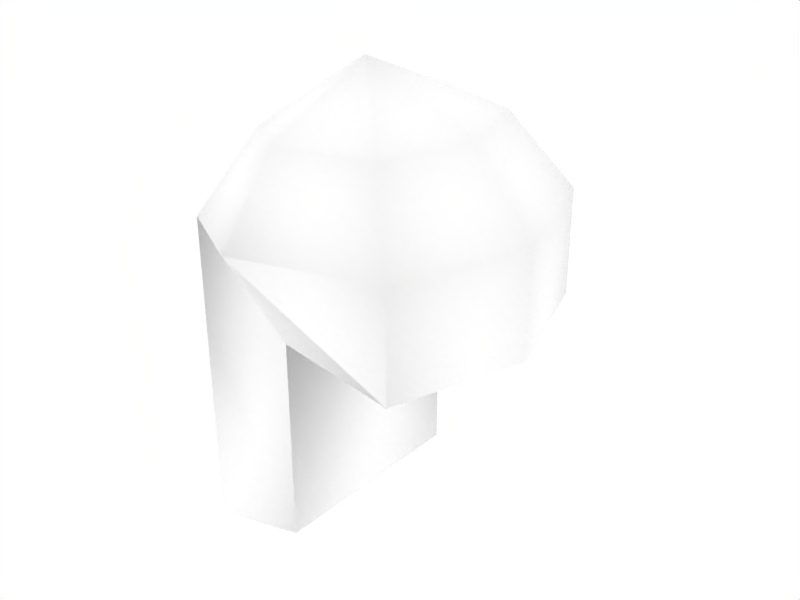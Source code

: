 # Source: Noray.blend  (saved by Blender 2.49.2; exported with 4.5.12 LTS)
import bpy
from mathutils import Matrix  # noqa: F401  (used for matrix-valued properties, if any)

bpy.ops.wm.read_factory_settings(use_empty=True)
scene = bpy.context.scene
scene.name = 'Scene'

# ---- collections
col_collection_1 = bpy.data.collections.new('Collection 1'); scene.collection.children.link(col_collection_1)

# ---- materials (node trees are filled in below, after node groups)
mat_0_001 = bpy.data.materials.new('0.001')
mat_0_001.alpha_threshold = 0.0
mat_0_001.diffuse_color = (1.0, 1.0, 1.0, 1.0)
mat_0_001.roughness = 0.5
mat_0_001.line_color = (0.0, 0.0, 0.0, 1.0)
mat_0 = bpy.data.materials.new('0')
mat_0.alpha_threshold = 0.0
mat_0.diffuse_color = (1.0, 1.0, 1.0, 1.0)
mat_0.roughness = 0.5
mat_0.line_color = (0.0, 0.0, 0.0, 1.0)
mat_0_003 = bpy.data.materials.new('0.003')
mat_0_003.alpha_threshold = 0.0
mat_0_003.diffuse_color = (1.0, 0.0, 1.0, 1.0)
mat_0_003.roughness = 0.5
mat_0_003.line_color = (0.0, 0.0, 0.0, 1.0)
mat_0_006 = bpy.data.materials.new('0.006')
mat_0_006.alpha_threshold = 0.0
mat_0_006.diffuse_color = (1.0, 0.0, 1.0, 1.0)
mat_0_006.roughness = 0.5
mat_0_006.line_color = (0.0, 0.0, 0.0, 1.0)

# ---- material node trees

# ---- world
world_world = bpy.data.worlds.new('World'); scene.world = world_world
world_world.color = (1.0, 1.0, 1.0)
world_world.use_sun_shadow = False
world_world.sun_shadow_jitter_overblur = 0.0
world_world.cycles.sampling_method = 'MANUAL'
world_world.cycles.sample_map_resolution = 256

# ---- meshes
me_circle = bpy.data.meshes.new('Circle')
me_circle.from_pydata([(0.1842, 0.1755, -0.07129), (0.1524, -0.01272, -0.07129), (-0.1524, -0.01272, -0.07129), (-3.338e-07, -0.1521, -0.07129), (-3.338e-07, 0.2353, -0.07129), (-0.1842, 0.1755, 0.07919), (-3.338e-07, 0.2353, 0.07919), (0.1842, 0.1755, 0.07919), (-0.1842, -0.1211, 0.07919), (-3.338e-07, -0.1521, 0.07919), (0.1842, -0.1211, 0.07919), (-0.2428, -0.01272, 0.07919), (0.2428, -0.01272, 0.07919), (0.1222, -0.07278, 0.1859), (0.1611, -0.01272, 0.1859), (0.1222, 0.1122, 0.1859), (-0.1222, -0.07278, 0.1859), (-0.1611, -0.01272, 0.1859), (-0.1222, 0.1122, 0.1859), (-3.338e-07, -0.106, 0.1859), (-3.338e-07, 0.1519, 0.1859), (-3.338e-07, -0.01272, 0.2562), (0.1842, -0.1211, -0.07129), (-0.1842, -0.1211, -0.07129), (-0.1842, 0.1755, -0.07129), (-0.1842, -0.1211, -0.3614), (0.1842, -0.1211, -0.3614), (-3.338e-07, -0.1521, -0.3614), (-0.1524, -0.01272, -0.3614), (0.1524, -0.01272, -0.3614)], [], [(4, 24, 5, 6), (0, 4, 6, 7), (23, 3, 9, 8), (3, 22, 10, 9), (10, 12, 14, 13), (12, 7, 15, 14), (11, 8, 16, 17), (5, 11, 17, 18), (9, 10, 13, 19), (8, 9, 19, 16), (7, 6, 20, 15), (6, 5, 18, 20), (0, 24, 4), (24, 0, 1), (1, 2, 24), (1, 29, 28, 2), (22, 26, 29, 1), (3, 27, 26, 22), (23, 25, 27, 3), (2, 28, 25, 23), (29, 28, 25), (26, 29, 25), (26, 25, 27), (24, 2, 11), (24, 11, 5), (0, 7, 12), (0, 12, 1), (14, 21, 13), (21, 19, 13), (21, 17, 16), (21, 16, 19), (15, 20, 21), (15, 21, 14), (20, 18, 21), (18, 17, 21), (22, 1, 10), (1, 12, 10), (2, 23, 8), (2, 8, 11)])
me_circle.polygons.foreach_set('use_smooth', [1, 1, 1, 1, 1, 1, 1, 1, 1, 1, 1, 1, 1, 1, 1, 1, 1, 1, 1, 1, 0, 0, 0, 1, 1, 1, 1, 1, 1, 1, 1, 1, 1, 1, 1, 1, 1, 1, 1])
_k = set([(0, 1), (0, 4), (0, 24), (1, 24), (2, 24), (4, 24), (22, 26), (25, 27), (25, 28), (26, 27), (26, 29), (28, 29)])
me_circle.attributes.new('sharp_edge', 'BOOLEAN', 'EDGE').data.foreach_set('value', [ (min(e.vertices), max(e.vertices)) in _k for e in me_circle.edges])
_uv = me_circle.uv_layers.new(name='UVTex')
_uv.uv.foreach_set('vector', [0.102, 0.8103, 0.1014, 0.6599, 0.2383, 0.6595, 0.2388, 0.8099, 0.1025, 0.9606, 0.102, 0.8103, 0.2388, 0.8099, 0.2393, 0.9603, 0.0008086, 0.2383, 0.1678, 0.2366, 0.1682, 0.3593, 0.001228, 0.361, 0.1678, 0.2366, 0.3358, 0.2371, 0.3363, 0.3598, 0.1682, 0.3593, 0.2854, 0.5767, 0.3193, 0.4808, 0.371, 0.5287, 0.3562, 0.5856, 0.7813, 0.07402, 0.6051, 0.07885, 0.6561, 0.00321, 0.7731, 0.0, 0.6261, 0.7659, 0.5182, 0.793, 0.5107, 0.7291, 0.5746, 0.7179, 0.3639, 0.3476, 0.5092, 0.3516, 0.5024, 0.4127, 0.406, 0.41, 0.1682, 0.3593, 0.3363, 0.3598, 0.2811, 0.4489, 0.1693, 0.4481, 0.001228, 0.361, 0.1682, 0.3593, 0.1693, 0.4481, 0.05873, 0.4497, 0.2393, 0.9603, 0.2388, 0.8099, 0.3359, 0.8096, 0.3363, 0.9094, 0.2388, 0.8099, 0.2383, 0.6595, 0.3356, 0.7098, 0.3359, 0.8096, 0.8493, 0.7369, 0.8502, 0.4627, 0.8994, 0.5999, 0.8502, 0.4627, 0.8493, 0.7369, 0.6932, 0.7128, 0.6932, 0.7128, 0.694, 0.4859, 0.8502, 0.4627, 0.9262, 0.9795, 0.7044, 0.9802, 0.7037, 0.7709, 0.9255, 0.7703, 0.8727, 0.2054, 0.8719, 0.4384, 0.7706, 0.4409, 0.7714, 0.2079, 0.1678, 0.2366, 0.167, 0.0, 0.335, 0.0005705, 0.3358, 0.2371, 0.0008086, 0.2383, 0.0, 0.00176, 0.167, 0.0, 0.1678, 0.2366, 0.5011, 0.2412, 0.5004, 0.04903, 0.5839, 0.0511, 0.5846, 0.2433, 0.9867, 0.1902, 0.9869, 0.3918, 0.9071, 0.413, 0.9068, 0.1693, 0.9867, 0.1902, 0.9071, 0.413, 0.9068, 0.1693, 0.9071, 0.413, 0.8841, 0.2911, 0.3635, 0.2479, 0.5011, 0.2412, 0.5092, 0.3516, 0.3635, 0.2479, 0.5092, 0.3516, 0.3639, 0.3476, 0.6047, 0.1997, 0.6051, 0.07885, 0.7813, 0.07402, 0.6047, 0.1997, 0.7813, 0.07402, 0.7714, 0.2079, 0.371, 0.5287, 0.4728, 0.6233, 0.3562, 0.5856, 0.4728, 0.6233, 0.4118, 0.6762, 0.3562, 0.5856, 0.4728, 0.6233, 0.5746, 0.7179, 0.5107, 0.7291, 0.4728, 0.6233, 0.5107, 0.7291, 0.4118, 0.6762, 0.4773, 0.4807, 0.5805, 0.53, 0.4728, 0.6233, 0.4773, 0.4807, 0.4728, 0.6233, 0.371, 0.5287, 0.5805, 0.53, 0.6317, 0.6243, 0.4728, 0.6233, 0.6317, 0.6243, 0.5746, 0.7179, 0.4728, 0.6233, 0.8727, 0.2054, 0.7714, 0.2079, 0.8731, 0.0845, 0.7714, 0.2079, 0.7813, 0.07402, 0.8731, 0.0845, 0.5011, 0.2412, 0.5846, 0.2433, 0.5849, 0.343, 0.5011, 0.2412, 0.5849, 0.343, 0.5092, 0.3516])
_ca = me_circle.color_attributes.new('Col', 'BYTE_COLOR', 'CORNER')
_ca.data.foreach_set('color', [1.0, 1.0, 1.0, 1.0, 1.0, 1.0, 1.0, 1.0, 1.0, 1.0, 1.0, 1.0, 1.0, 1.0, 1.0, 1.0, 1.0, 1.0, 1.0, 1.0, 1.0, 1.0, 1.0, 1.0, 1.0, 1.0, 1.0, 1.0, 1.0, 1.0, 1.0, 1.0, 1.0, 1.0, 1.0, 1.0, 1.0, 1.0, 1.0, 1.0, 1.0, 1.0, 1.0, 1.0, 1.0, 1.0, 1.0, 1.0, 1.0, 1.0, 1.0, 1.0, 1.0, 1.0, 1.0, 1.0, 1.0, 1.0, 1.0, 1.0, 1.0, 1.0, 1.0, 1.0, 1.0, 1.0, 1.0, 1.0, 1.0, 1.0, 1.0, 1.0, 1.0, 1.0, 1.0, 1.0, 1.0, 1.0, 1.0, 1.0, 1.0, 1.0, 1.0, 1.0, 1.0, 1.0, 1.0, 1.0, 1.0, 1.0, 1.0, 1.0, 1.0, 1.0, 1.0, 1.0, 1.0, 1.0, 1.0, 1.0, 1.0, 1.0, 1.0, 1.0, 1.0, 1.0, 1.0, 1.0, 1.0, 1.0, 1.0, 1.0, 1.0, 1.0, 1.0, 1.0, 1.0, 1.0, 1.0, 1.0, 1.0, 1.0, 1.0, 1.0, 1.0, 1.0, 1.0, 1.0, 1.0, 1.0, 1.0, 1.0, 1.0, 1.0, 1.0, 1.0, 1.0, 1.0, 1.0, 1.0, 1.0, 1.0, 1.0, 1.0, 1.0, 1.0, 1.0, 1.0, 1.0, 1.0, 1.0, 1.0, 1.0, 1.0, 1.0, 1.0, 1.0, 1.0, 1.0, 1.0, 1.0, 1.0, 1.0, 1.0, 1.0, 1.0, 1.0, 1.0, 1.0, 1.0, 1.0, 1.0, 1.0, 1.0, 1.0, 1.0, 1.0, 1.0, 1.0, 1.0, 1.0, 1.0, 1.0, 1.0, 1.0, 1.0, 1.0, 1.0, 1.0, 1.0, 1.0, 1.0, 1.0, 1.0, 1.0, 1.0, 1.0, 1.0, 1.0, 1.0, 1.0, 1.0, 1.0, 1.0, 1.0, 1.0, 1.0, 1.0, 1.0, 1.0, 1.0, 1.0, 1.0, 1.0, 1.0, 1.0, 1.0, 1.0, 1.0, 1.0, 1.0, 1.0, 1.0, 1.0, 1.0, 1.0, 1.0, 1.0, 1.0, 1.0, 1.0, 1.0, 1.0, 1.0, 1.0, 1.0, 1.0, 1.0, 1.0, 1.0, 1.0, 1.0, 1.0, 1.0, 1.0, 1.0, 1.0, 1.0, 1.0, 1.0, 1.0, 1.0, 1.0, 1.0, 1.0, 1.0, 1.0, 1.0, 1.0, 1.0, 1.0, 1.0, 1.0, 1.0, 1.0, 1.0, 1.0, 1.0, 1.0, 1.0, 1.0, 1.0, 1.0, 1.0, 1.0, 1.0, 1.0, 1.0, 1.0, 1.0, 1.0, 1.0, 1.0, 1.0, 1.0, 1.0, 1.0, 1.0, 1.0, 1.0, 1.0, 1.0, 1.0, 1.0, 1.0, 1.0, 1.0, 1.0, 1.0, 1.0, 1.0, 1.0, 1.0, 1.0, 1.0, 1.0, 1.0, 1.0, 1.0, 1.0, 1.0, 1.0, 1.0, 1.0, 1.0, 1.0, 1.0, 1.0, 1.0, 1.0, 1.0, 1.0, 1.0, 1.0, 1.0, 1.0, 1.0, 1.0, 1.0, 1.0, 1.0, 1.0, 1.0, 1.0, 1.0, 1.0, 1.0, 1.0, 1.0, 1.0, 1.0, 1.0, 1.0, 1.0, 1.0, 1.0, 1.0, 1.0, 1.0, 1.0, 1.0, 1.0, 1.0, 1.0, 1.0, 1.0, 1.0, 1.0, 1.0, 1.0, 1.0, 1.0, 1.0, 1.0, 1.0, 1.0, 1.0, 1.0, 1.0, 1.0, 1.0, 1.0, 1.0, 1.0, 1.0, 1.0, 1.0, 1.0, 1.0, 1.0, 1.0, 1.0, 1.0, 1.0, 1.0, 1.0, 1.0, 1.0, 1.0, 1.0, 1.0, 1.0, 1.0, 1.0, 1.0, 1.0, 1.0, 1.0, 1.0, 1.0, 1.0, 1.0, 1.0, 1.0, 1.0, 1.0, 1.0, 1.0, 1.0, 1.0, 1.0, 1.0, 1.0, 1.0, 1.0, 1.0, 1.0, 1.0, 1.0, 1.0, 1.0, 1.0, 1.0, 1.0, 1.0, 1.0, 1.0, 1.0, 1.0, 1.0, 1.0, 1.0, 1.0, 1.0, 1.0, 1.0, 1.0, 1.0, 1.0, 1.0, 1.0, 1.0, 1.0, 1.0, 1.0, 1.0, 1.0, 1.0, 1.0, 1.0, 1.0, 1.0, 1.0, 1.0, 1.0, 1.0, 1.0, 1.0, 1.0, 1.0, 1.0, 1.0, 1.0, 1.0, 1.0, 1.0, 1.0, 1.0, 1.0, 1.0, 1.0, 1.0, 1.0, 1.0, 1.0, 1.0, 1.0, 1.0, 1.0, 1.0, 1.0, 1.0, 1.0, 1.0, 1.0, 1.0, 1.0, 1.0, 1.0, 1.0, 1.0, 1.0, 1.0, 1.0, 1.0, 1.0, 1.0, 1.0, 1.0, 1.0, 1.0, 1.0, 1.0, 1.0, 1.0, 1.0, 1.0, 1.0, 1.0, 1.0, 1.0, 1.0, 1.0, 1.0, 1.0, 1.0, 1.0, 1.0, 1.0, 1.0, 1.0, 1.0, 1.0, 1.0, 1.0, 1.0, 1.0, 1.0, 1.0, 1.0, 1.0, 1.0, 1.0, 1.0, 1.0, 1.0])
me_circle.materials.append(mat_0_001)
me_circle.materials.append(mat_0)
me_circle.materials.append(mat_0_003)
me_circle.materials.append(mat_0_006)
me_circle.use_remesh_preserve_volume = False
me_circle.use_remesh_preserve_attributes = False
me_circle.use_mirror_vertex_groups = False
me_circle.update()

# ---- objects
ob_circle_001 = bpy.data.objects.new('Circle.001', me_circle)

# ---- transforms, parenting, visibility, modifiers, constraints
ob_circle_001.location = (0.0, 0.0, 2.86)
ob_circle_001.rotation_euler = (0.0, -0.0, -1.571)
ob_circle_001.scale = (7.877, 7.877, 7.877)
ob_circle_001.lock_rotations_4d = False
ob_circle_001.empty_display_type = 'ARROWS'
ob_circle_001.lineart.crease_threshold = 0.0
_m = ob_circle_001.modifiers.new('EdgeSplit', 'EDGE_SPLIT')
_m.use_edge_angle = False

# ---- collection membership
col_collection_1.objects.link(ob_circle_001)

# ---- scene / render settings (as saved in the file)
scene.frame_start = 1; scene.frame_end = 250; scene.frame_set(12)
scene.render.engine = 'BLENDER_EEVEE_NEXT'
scene.render.image_settings.file_format = 'JPEG'
scene.render.image_settings.color_mode = 'RGB'
scene.render.image_settings.compression = 90
scene.render.resolution_x = 640
scene.render.resolution_y = 480
scene.render.pixel_aspect_x = 100.0
scene.render.pixel_aspect_y = 100.0
scene.render.fps = 25
scene.render.dither_intensity = 0.0
scene.render.use_compositing = False
scene.render.use_sequencer = False
scene.render.bake_margin = 2
scene.render.bake_bias = 0.0
scene.render.use_stamp_time = False
scene.render.use_stamp_date = False
scene.render.use_stamp_frame = False
scene.render.use_stamp_camera = False
scene.render.use_stamp_scene = False
scene.render.use_stamp_filename = False
scene.render.use_stamp_render_time = False
scene.render.stamp_font_size = 0
scene.cycles.use_denoising = False
scene.cycles.samples = 10
scene.cycles.sampling_pattern = 'TABULATED_SOBOL'
scene.cycles.light_sampling_threshold = 0.0
scene.cycles.use_adaptive_sampling = False
scene.cycles.use_light_tree = False
scene.cycles.blur_glossy = 0.0
scene.cycles.volume_bounces = 1
scene.cycles.pixel_filter_type = 'GAUSSIAN'
scene.cycles.sample_clamp_indirect = 0.0
scene.view_settings.view_transform = 'Raw'
bpy.context.view_layer.update()

# ---- added for rendering (the .blend has no active camera): camera
cam_auto = bpy.data.cameras.new('AutoCamera')
cam_auto.lens = 50.0
cam_auto.sensor_width = 36.0
cam_auto.clip_end = 1000.0
ob_auto_camera = bpy.data.objects.new('AutoCamera', cam_auto)
scene.collection.objects.link(ob_auto_camera)
ob_auto_camera.location = (6.71139, -7.66023, 7.55225)
ob_auto_camera.rotation_euler = (1.09748, -7.21219e-08, 0.694738)
scene.camera = ob_auto_camera
bpy.context.view_layer.update()
